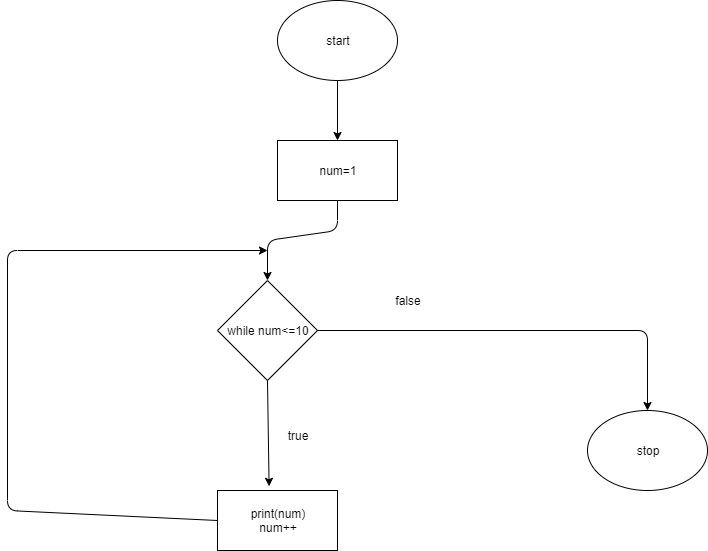

The diagram above was exported from draw.io. Its source (the exported page's mxGraphModel, read from the mxfile embedded in the PNG):
<mxGraphModel dx="1264" dy="490" grid="1" gridSize="10" guides="1" tooltips="1" connect="1" arrows="1" fold="1" page="1" pageScale="1" pageWidth="850" pageHeight="1100" math="0" shadow="0">
  <root>
    <mxCell id="0" />
    <mxCell id="1" parent="0" />
    <mxCell id="xK5NEqEgmKVLQZsBYSSN-1" value="start" style="ellipse;whiteSpace=wrap;html=1;" vertex="1" parent="1">
      <mxGeometry x="340" y="20" width="120" height="80" as="geometry" />
    </mxCell>
    <mxCell id="xK5NEqEgmKVLQZsBYSSN-2" value="num=1" style="rounded=0;whiteSpace=wrap;html=1;" vertex="1" parent="1">
      <mxGeometry x="340" y="160" width="120" height="60" as="geometry" />
    </mxCell>
    <mxCell id="xK5NEqEgmKVLQZsBYSSN-3" value="while num&amp;lt;=10" style="rhombus;whiteSpace=wrap;html=1;" vertex="1" parent="1">
      <mxGeometry x="280" y="300" width="100" height="100" as="geometry" />
    </mxCell>
    <mxCell id="xK5NEqEgmKVLQZsBYSSN-4" value="print(num)&lt;br&gt;num++" style="rounded=0;whiteSpace=wrap;html=1;" vertex="1" parent="1">
      <mxGeometry x="280" y="510" width="120" height="60" as="geometry" />
    </mxCell>
    <mxCell id="xK5NEqEgmKVLQZsBYSSN-5" value="stop" style="ellipse;whiteSpace=wrap;html=1;" vertex="1" parent="1">
      <mxGeometry x="650" y="430" width="120" height="80" as="geometry" />
    </mxCell>
    <mxCell id="xK5NEqEgmKVLQZsBYSSN-6" value="" style="endArrow=classic;html=1;exitX=1;exitY=0.5;exitDx=0;exitDy=0;entryX=0.5;entryY=0;entryDx=0;entryDy=0;" edge="1" parent="1" source="xK5NEqEgmKVLQZsBYSSN-3" target="xK5NEqEgmKVLQZsBYSSN-5">
      <mxGeometry width="50" height="50" relative="1" as="geometry">
        <mxPoint x="410" y="360" as="sourcePoint" />
        <mxPoint x="460" y="310" as="targetPoint" />
        <Array as="points">
          <mxPoint x="710" y="350" />
        </Array>
      </mxGeometry>
    </mxCell>
    <mxCell id="xK5NEqEgmKVLQZsBYSSN-7" value="" style="endArrow=classic;html=1;exitX=0.5;exitY=1;exitDx=0;exitDy=0;entryX=0.5;entryY=0;entryDx=0;entryDy=0;" edge="1" parent="1" source="xK5NEqEgmKVLQZsBYSSN-1" target="xK5NEqEgmKVLQZsBYSSN-2">
      <mxGeometry width="50" height="50" relative="1" as="geometry">
        <mxPoint x="220" y="270" as="sourcePoint" />
        <mxPoint x="270" y="220" as="targetPoint" />
      </mxGeometry>
    </mxCell>
    <mxCell id="xK5NEqEgmKVLQZsBYSSN-8" value="" style="endArrow=classic;html=1;exitX=0.5;exitY=1;exitDx=0;exitDy=0;entryX=0.5;entryY=0;entryDx=0;entryDy=0;" edge="1" parent="1" source="xK5NEqEgmKVLQZsBYSSN-2" target="xK5NEqEgmKVLQZsBYSSN-3">
      <mxGeometry width="50" height="50" relative="1" as="geometry">
        <mxPoint x="570" y="300" as="sourcePoint" />
        <mxPoint x="620" y="250" as="targetPoint" />
        <Array as="points">
          <mxPoint x="400" y="250" />
          <mxPoint x="330" y="260" />
        </Array>
      </mxGeometry>
    </mxCell>
    <mxCell id="xK5NEqEgmKVLQZsBYSSN-9" value="" style="endArrow=classic;html=1;exitX=0.5;exitY=1;exitDx=0;exitDy=0;entryX=0.43;entryY=-0.07;entryDx=0;entryDy=0;entryPerimeter=0;" edge="1" parent="1" source="xK5NEqEgmKVLQZsBYSSN-3" target="xK5NEqEgmKVLQZsBYSSN-4">
      <mxGeometry width="50" height="50" relative="1" as="geometry">
        <mxPoint x="300" y="490" as="sourcePoint" />
        <mxPoint x="350" y="440" as="targetPoint" />
      </mxGeometry>
    </mxCell>
    <mxCell id="xK5NEqEgmKVLQZsBYSSN-10" value="" style="endArrow=classic;html=1;exitX=0;exitY=0.5;exitDx=0;exitDy=0;" edge="1" parent="1" source="xK5NEqEgmKVLQZsBYSSN-4">
      <mxGeometry width="50" height="50" relative="1" as="geometry">
        <mxPoint x="180" y="520" as="sourcePoint" />
        <mxPoint x="330" y="270" as="targetPoint" />
        <Array as="points">
          <mxPoint x="70" y="530" />
          <mxPoint x="70" y="270" />
        </Array>
      </mxGeometry>
    </mxCell>
    <mxCell id="xK5NEqEgmKVLQZsBYSSN-11" value="false" style="text;html=1;strokeColor=none;fillColor=none;align=center;verticalAlign=middle;whiteSpace=wrap;rounded=0;" vertex="1" parent="1">
      <mxGeometry x="450" y="310" width="40" height="20" as="geometry" />
    </mxCell>
    <mxCell id="xK5NEqEgmKVLQZsBYSSN-12" value="true" style="text;html=1;strokeColor=none;fillColor=none;align=center;verticalAlign=middle;whiteSpace=wrap;rounded=0;" vertex="1" parent="1">
      <mxGeometry x="340" y="445" width="40" height="20" as="geometry" />
    </mxCell>
  </root>
</mxGraphModel>